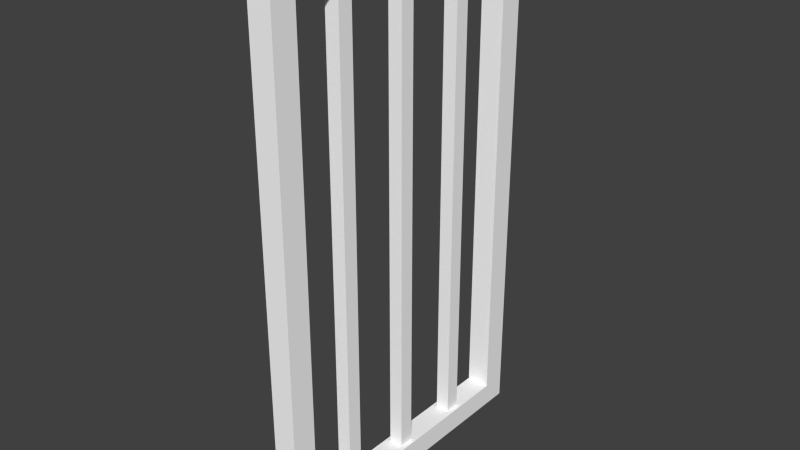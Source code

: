 # Source: door_barred.blend  (saved by Blender 2.73.0; exported with 4.5.12 LTS)
import bpy
from mathutils import Matrix  # noqa: F401  (used for matrix-valued properties, if any)

bpy.ops.wm.read_factory_settings(use_empty=True)
scene = bpy.context.scene
scene.name = 'Scene'

# ---- collections
col_collection_1 = bpy.data.collections.new('Collection 1'); scene.collection.children.link(col_collection_1)

# ---- materials (node trees are filled in below, after node groups)
mat_material = bpy.data.materials.new('material')
mat_material.alpha_threshold = 0.0
mat_material.use_transparent_shadow = False
mat_material.diffuse_color = (1.0, 1.0, 1.0, 1.0)
mat_material.roughness = 0.5

# ---- material node trees

# ---- world
world_world = bpy.data.worlds.new('World'); scene.world = world_world
world_world.color = (0.05088, 0.05088, 0.05088)
world_world.use_sun_shadow = False
world_world.sun_shadow_jitter_overblur = 0.0
world_world.cycles.sampling_method = 'MANUAL'
world_world.cycles.sample_map_resolution = 256

# ---- meshes
me_id28 = bpy.data.meshes.new('ID28')
me_id28.from_pydata([(1.099, 35.98, 85.0), (-1.263, 35.98, 4.831), (1.099, 35.98, 4.831), (-1.263, 35.98, 85.0), (1.099, 38.47, 4.831), (1.099, 35.98, 85.0), (1.099, 35.98, 4.831), (1.099, 38.47, 85.0), (1.099, 38.47, 85.0), (-1.263, 35.98, 85.0), (-1.263, 38.47, 85.0), (1.099, 35.98, 85.0), (-1.263, 38.47, 85.0), (-1.263, 35.98, 4.831), (-1.263, 35.98, 85.0), (-1.263, 38.47, 4.831), (-1.263, 35.98, 4.831), (1.099, 38.47, 4.831), (-1.263, 38.47, 4.831), (1.099, 35.98, 4.831), (-1.263, 38.47, 85.0), (1.099, 38.47, 4.831), (-1.263, 38.47, 4.831), (1.099, 38.47, 85.0), (1.099, 23.56, 85.0), (-1.263, 23.56, 4.831), (1.099, 23.56, 4.831), (-1.263, 23.56, 85.0), (1.099, 23.56, 4.831), (-1.263, 26.05, 4.831), (-1.263, 23.56, 4.831), (1.099, 26.05, 4.831), (1.099, 26.05, 4.831), (1.099, 23.56, 85.0), (1.099, 23.56, 4.831), (1.099, 26.05, 85.0), (-1.263, 26.05, 85.0), (1.099, 23.56, 85.0), (-1.263, 23.56, 85.0), (1.099, 26.05, 85.0), (-1.263, 26.05, 85.0), (-1.263, 23.56, 4.831), (-1.263, 23.56, 85.0), (-1.263, 26.05, 4.831), (-1.263, 26.05, 85.0), (1.099, 26.05, 4.831), (-1.263, 26.05, 4.831), (1.099, 26.05, 85.0), (1.099, 11.15, 85.0), (-1.263, 11.15, 4.831), (1.099, 11.15, 4.831), (-1.263, 11.15, 85.0), (1.099, 11.15, 4.831), (-1.263, 13.63, 4.831), (-1.263, 11.15, 4.831), (1.099, 13.63, 4.831), (1.099, 13.63, 4.831), (1.099, 11.15, 85.0), (1.099, 11.15, 4.831), (1.099, 13.63, 85.0), (-1.263, 13.63, 85.0), (1.099, 11.15, 85.0), (-1.263, 11.15, 85.0), (1.099, 13.63, 85.0), (-1.263, 13.63, 85.0), (-1.263, 11.15, 4.831), (-1.263, 11.15, 85.0), (-1.263, 13.63, 4.831), (-1.263, 13.63, 85.0), (1.099, 13.63, 4.831), (-1.263, 13.63, 4.831), (1.099, 13.63, 85.0), (-2.051, 2.87, 85.0), (1.886, 2.87, 4.831), (-2.051, 2.87, 4.831), (1.886, 2.87, 85.0), (-2.051, 2.87, 4.831), (-1.263, 11.15, 4.831), (-2.051, 46.33, 4.831), (1.886, 2.87, 4.831), (1.099, 11.15, 4.831), (1.099, 13.63, 4.831), (1.099, 26.05, 4.831), (1.099, 38.47, 4.831), (1.886, 46.33, 4.831), (-1.263, 38.47, 4.831), (-1.263, 13.63, 4.831), (-1.263, 23.56, 4.831), (-1.263, 35.98, 4.831), (-1.263, 26.05, 4.831), (1.099, 35.98, 4.831), (1.099, 23.56, 4.831), (-2.051, 46.33, 85.0), (-1.263, 38.47, 85.0), (-1.263, 11.15, 85.0), (1.886, 46.33, 85.0), (1.099, 38.47, 85.0), (1.099, 35.98, 85.0), (1.099, 26.05, 85.0), (1.099, 23.56, 85.0), (1.099, 13.63, 85.0), (1.099, 11.15, 85.0), (-2.051, 2.87, 85.0), (1.886, 2.87, 85.0), (-1.263, 13.63, 85.0), (-1.263, 23.56, 85.0), (-1.263, 35.98, 85.0), (-1.263, 26.05, 85.0), (1.886, 46.33, 85.0), (-2.051, 46.33, 4.831), (1.886, 46.33, 4.831), (-2.051, 46.33, 85.0), (1.886, -1.269, 0.9874), (1.886, 2.87, 4.831), (1.886, -1.269, 88.84), (1.886, 50.47, 0.9874), (1.886, 2.87, 85.0), (1.886, 46.33, 4.831), (1.886, 46.33, 85.0), (1.886, 50.47, 88.84), (1.886, 50.47, 0.9874), (-2.051, -1.269, 0.9874), (-2.051, 50.47, 0.9874), (1.886, -1.269, 0.9874), (-2.051, 50.47, 88.84), (1.886, 50.47, 0.9874), (-2.051, 50.47, 0.9874), (1.886, 50.47, 88.84), (1.886, -1.269, 88.84), (-2.051, 50.47, 88.84), (-2.051, -1.269, 88.84), (1.886, 50.47, 88.84), (1.886, -1.269, 88.84), (-2.051, -1.269, 0.9874), (1.886, -1.269, 0.9874), (-2.051, -1.269, 88.84), (-2.051, -1.269, 88.84), (-2.051, 2.87, 85.0), (-2.051, -1.269, 0.9874), (-2.051, 50.47, 88.84), (-2.051, 46.33, 85.0), (-2.051, 46.33, 4.831), (-2.051, 2.87, 4.831), (-2.051, 50.47, 0.9874)], [], [(0, 1, 2), (1, 0, 3), (4, 5, 6), (5, 4, 7), (8, 9, 10), (9, 8, 11), (12, 13, 14), (13, 12, 15), (16, 17, 18), (17, 16, 19), (20, 21, 22), (21, 20, 23), (24, 25, 26), (25, 24, 27), (28, 29, 30), (29, 28, 31), (32, 33, 34), (33, 32, 35), (36, 37, 38), (37, 36, 39), (40, 41, 42), (41, 40, 43), (44, 45, 46), (45, 44, 47), (48, 49, 50), (49, 48, 51), (52, 53, 54), (53, 52, 55), (56, 57, 58), (57, 56, 59), (60, 61, 62), (61, 60, 63), (64, 65, 66), (65, 64, 67), (68, 69, 70), (69, 68, 71), (72, 73, 74), (73, 72, 75), (76, 77, 78), (77, 76, 79), (77, 79, 80), (80, 79, 81), (81, 79, 82), (82, 79, 83), (83, 79, 84), (78, 85, 84), (85, 78, 77), (84, 85, 83), (86, 85, 77), (85, 86, 87), (85, 87, 88), (88, 87, 89), (88, 89, 82), (88, 82, 90), (90, 82, 83), (81, 87, 86), (87, 81, 91), (91, 81, 82), (92, 93, 94), (93, 92, 95), (93, 95, 96), (96, 95, 97), (97, 95, 98), (98, 95, 99), (99, 95, 100), (100, 95, 101), (102, 94, 103), (94, 102, 92), (103, 94, 101), (103, 101, 95), (93, 104, 94), (104, 93, 105), (104, 105, 99), (104, 99, 100), (106, 105, 93), (105, 106, 107), (107, 106, 97), (107, 97, 98), (108, 109, 110), (109, 108, 111), (112, 113, 114), (113, 112, 115), (114, 113, 116), (113, 115, 117), (117, 115, 118), (116, 119, 114), (119, 116, 118), (119, 118, 115), (120, 121, 122), (121, 120, 123), (124, 125, 126), (125, 124, 127), (128, 129, 130), (129, 128, 131), (132, 133, 134), (133, 132, 135), (136, 137, 138), (137, 136, 139), (137, 139, 140), (140, 139, 141), (138, 142, 143), (142, 138, 137), (143, 142, 141), (143, 141, 139)])
_uv = me_id28.uv_layers.new(name='UVMap')
_uv.uv.foreach_set('vector', [0.8674, 0.0, 0.884, 0.6253, 0.8674, 0.6253, 0.884, 0.6253, 0.8674, 0.0, 0.884, 0.0, 0.8011, 0.6253, 0.8177, 0.0, 0.8177, 0.6253, 0.8177, 0.0, 0.8011, 0.6253, 0.8011, 0.0, 0.0663, 0.6852, 0.04972, 0.7032, 0.04972, 0.6852, 0.04972, 0.7032, 0.0663, 0.6852, 0.0663, 0.7032, 0.8343, 0.0, 0.8177, 0.6253, 0.8177, 0.0, 0.8177, 0.6253, 0.8343, 0.0, 0.8343, 0.6253, 0.03315, 0.6852, 0.04972, 0.7032, 0.03315, 0.7032, 0.04972, 0.7032, 0.03315, 0.6852, 0.04972, 0.6852, 0.9171, 0.0, 0.9337, 0.6253, 0.9171, 0.6253, 0.9337, 0.6253, 0.9171, 0.0, 0.9337, 0.0, 0.8508, 0.0, 0.8674, 0.6253, 0.8508, 0.6253, 0.8674, 0.6253, 0.8508, 0.0, 0.8674, 0.0, 0.116, 0.7032, 0.09945, 0.6852, 0.116, 0.6852, 0.09945, 0.6852, 0.116, 0.7032, 0.09945, 0.7032, 1.0, 0.0, 0.9834, 0.6253, 0.9834, 1.815e-09, 0.9834, 0.6253, 1.0, 0.0, 1.0, 0.6253, 0.1326, 0.6852, 0.116, 0.7032, 0.116, 0.6852, 0.116, 0.7032, 0.1326, 0.6852, 0.1326, 0.7032, 0.9669, 0.0, 0.9503, 0.6253, 0.9503, 0.0, 0.9503, 0.6253, 0.9669, 0.0, 0.9669, 0.6253, 0.9006, 0.0, 0.9171, 0.6253, 0.9006, 0.6253, 0.9171, 0.6253, 0.9006, 0.0, 0.9171, 0.0, 0.884, 0.0, 0.9006, 0.6253, 0.884, 0.6253, 0.9006, 0.6253, 0.884, 0.0, 0.9006, 0.0, 0.08287, 0.6852, 0.0663, 0.7032, 0.0663, 0.6852, 0.0663, 0.7032, 0.08287, 0.6852, 0.08287, 0.7032, 0.9834, 0.0, 0.9669, 0.6253, 0.9669, 0.0, 0.9669, 0.6253, 0.9834, 0.0, 0.9834, 0.6253, 0.08287, 0.6852, 0.09945, 0.7032, 0.08287, 0.7032, 0.09945, 0.7032, 0.08287, 0.6852, 0.09945, 0.6852, 0.8508, 0.0, 0.8343, 0.6253, 0.8343, 0.0, 0.8343, 0.6253, 0.8508, 0.0, 0.8508, 0.6253, 0.9337, 0.0, 0.9503, 0.6253, 0.9337, 0.6253, 0.9503, 0.6253, 0.9337, 0.0, 0.9503, 0.0, 0.7735, 0.0, 0.8011, 0.6253, 0.7735, 0.6253, 0.8011, 0.6253, 0.7735, 0.0, 0.8011, 0.0, 0.8011, 0.94, 0.7956, 0.8801, 0.8011, 0.6253, 0.7956, 0.8801, 0.8011, 0.94, 0.7735, 0.94, 0.7956, 0.8801, 0.7735, 0.94, 0.779, 0.8801, 0.779, 0.8801, 0.7735, 0.94, 0.779, 0.8621, 0.779, 0.8621, 0.7735, 0.94, 0.779, 0.7722, 0.779, 0.7722, 0.7735, 0.94, 0.779, 0.6822, 0.779, 0.6822, 0.7735, 0.94, 0.7735, 0.6253, 0.8011, 0.6253, 0.7956, 0.6822, 0.7735, 0.6253, 0.7956, 0.6822, 0.8011, 0.6253, 0.7956, 0.8801, 0.7735, 0.6253, 0.7956, 0.6822, 0.779, 0.6822, 0.0, 0.0, 0.0, 0.0, 0.0, 0.0, 0.0, 0.0, 0.0, 0.0, 0.0, 0.0, 0.0, 0.0, 0.0, 0.0, 0.0, 0.0, 0.0, 0.0, 0.0, 0.0, 0.0, 0.0, 0.01657, 0.7572, 0.01657, 0.6852, 0.03315, 0.6852, 0.01657, 0.7572, 0.03315, 0.6852, 0.03315, 0.7572, 0.0, 0.0, 0.0, 0.0, 0.0, 0.0, 0.01657, 0.6852, 0.0, 0.7572, 3.346e-09, 0.6852, 0.0, 0.7572, 0.01657, 0.6852, 0.01657, 0.7572, 0.0, 0.0, 0.0, 0.0, 0.0, 0.0, 0.8287, 0.6253, 0.8343, 0.6822, 0.8343, 0.8801, 0.8343, 0.6822, 0.8287, 0.6253, 0.8564, 0.6253, 0.8343, 0.6822, 0.8564, 0.6253, 0.8508, 0.6822, 0.8508, 0.6822, 0.8564, 0.6253, 0.8508, 0.7002, 0.8508, 0.7002, 0.8564, 0.6253, 0.8508, 0.7722, 0.8508, 0.7722, 0.8564, 0.6253, 0.8508, 0.7901, 0.8508, 0.7901, 0.8564, 0.6253, 0.8508, 0.8621, 0.8508, 0.8621, 0.8564, 0.6253, 0.8508, 0.8801, 0.8287, 0.94, 0.8343, 0.8801, 0.8564, 0.94, 0.8343, 0.8801, 0.8287, 0.94, 0.8287, 0.6253, 0.8564, 0.94, 0.8343, 0.8801, 0.8508, 0.8801, 0.8564, 0.94, 0.8508, 0.8801, 0.8564, 0.6253, 0.0, 0.0, 0.0, 0.0, 0.0, 0.0, 0.0, 0.0, 0.0, 0.0, 0.0, 0.0, 0.8343, 0.8621, 0.8343, 0.7901, 0.8508, 0.7901, 0.8343, 0.8621, 0.8508, 0.7901, 0.8508, 0.8621, 0.0, 0.0, 0.0, 0.0, 0.0, 0.0, 0.0, 0.0, 0.0, 0.0, 0.0, 0.0, 0.8343, 0.7722, 0.8343, 0.7002, 0.8508, 0.7002, 0.8343, 0.7722, 0.8508, 0.7002, 0.8508, 0.7722, 0.7459, 0.0, 0.7735, 0.6253, 0.7459, 0.6253, 0.7735, 0.6253, 0.7459, 0.0, 0.7735, 0.0, 0.3453, 0.6852, 0.3177, 0.6552, 0.3453, 0.0, 0.3177, 0.6552, 0.3453, 0.6852, 2.409e-07, 0.6852, 0.3453, 0.0, 0.3177, 0.6552, 0.3177, 0.02998, 0.3177, 0.6552, 2.409e-07, 0.6852, 0.02762, 0.6552, 0.02762, 0.6552, 2.409e-07, 0.6852, 0.02762, 0.02998, 0.3177, 0.02998, 0.0, 1.743e-07, 0.3453, 0.0, 0.0, 1.743e-07, 0.3177, 0.02998, 0.02762, 0.02998, 0.0, 1.743e-07, 0.02762, 0.02998, 2.409e-07, 0.6852, 0.8287, 0.6253, 0.8011, 1.0, 0.8011, 0.6253, 0.8011, 1.0, 0.8287, 0.6253, 0.8287, 1.0, 0.7182, 0.0, 0.7459, 0.6852, 0.7182, 0.6852, 0.7459, 0.6852, 0.7182, 0.0, 0.7459, 0.0, 0.7735, 0.6253, 0.7459, 1.0, 0.7459, 0.6253, 0.7459, 1.0, 0.7735, 0.6253, 0.7735, 1.0, 0.6906, 0.0, 0.7182, 0.6852, 0.6906, 0.6852, 0.7182, 0.6852, 0.6906, 0.0, 0.7182, 0.0, 0.3453, 5.81e-08, 0.3729, 0.02998, 0.3453, 0.6852, 0.3729, 0.02998, 0.3453, 5.81e-08, 0.6906, 0.0, 0.3729, 0.02998, 0.6906, 0.0, 0.663, 0.02998, 0.663, 0.02998, 0.6906, 0.0, 0.663, 0.6552, 0.3453, 0.6852, 0.3729, 0.6552, 0.6906, 0.6852, 0.3729, 0.6552, 0.3453, 0.6852, 0.3729, 0.02998, 0.6906, 0.6852, 0.3729, 0.6552, 0.663, 0.6552, 0.6906, 0.6852, 0.663, 0.6552, 0.6906, 0.0])
me_id28.materials.append(mat_material)
me_id28.use_remesh_preserve_volume = False
me_id28.use_remesh_preserve_attributes = False
me_id28.use_mirror_vertex_groups = False
me_id28.update()

# ---- objects
ob_sketchup_004 = bpy.data.objects.new('SketchUp.004', me_id28)

# ---- transforms, parenting, visibility, modifiers, constraints
ob_sketchup_004.location = (0.0, 0.0, 0.0)
ob_sketchup_004.scale = (0.0254, 0.0254, 0.0254)
ob_sketchup_004.lineart.crease_threshold = 0.0

# ---- collection membership
col_collection_1.objects.link(ob_sketchup_004)

# ---- scene / render settings (as saved in the file)
scene.frame_start = 1; scene.frame_end = 250; scene.frame_set(1)
scene.render.engine = 'BLENDER_EEVEE_NEXT'
scene.render.resolution_percentage = 50
scene.render.dither_intensity = 0.0
scene.cycles.use_denoising = False
scene.cycles.samples = 10
scene.cycles.sampling_pattern = 'TABULATED_SOBOL'
scene.cycles.light_sampling_threshold = 0.0
scene.cycles.use_adaptive_sampling = False
scene.cycles.use_light_tree = False
scene.cycles.blur_glossy = 0.0
scene.cycles.pixel_filter_type = 'GAUSSIAN'
scene.cycles.sample_clamp_indirect = 0.0
scene.view_settings.view_transform = 'Standard'
bpy.context.view_layer.update()

# ---- added for rendering (the .blend has no active camera and no usable light): camera, sun
cam_auto = bpy.data.cameras.new('AutoCamera')
cam_auto.lens = 50.0
cam_auto.sensor_width = 36.0
cam_auto.clip_end = 1000.0
ob_auto_camera = bpy.data.objects.new('AutoCamera', cam_auto)
scene.collection.objects.link(ob_auto_camera)
ob_auto_camera.location = (2.39576, -2.25258, 3.05911)
ob_auto_camera.rotation_euler = (1.09748, -7.21219e-08, 0.694738)
scene.camera = ob_auto_camera
light_auto_sun = bpy.data.lights.new('AutoSun', 'SUN')
light_auto_sun.energy = 3.0
light_auto_sun.angle = 0.0523599
ob_auto_sun = bpy.data.objects.new('AutoSun', light_auto_sun)
scene.collection.objects.link(ob_auto_sun)
ob_auto_sun.rotation_euler = (0.872665, 0.174533, 0.523599)
bpy.context.view_layer.update()
